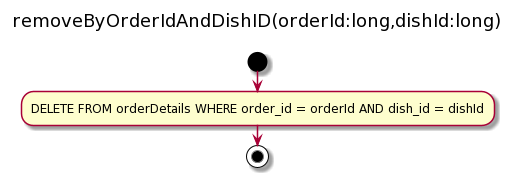

The diagram above was rendered by PlantUML. Its source (embedded in the PNG):
@startuml
title removeByOrderIdAndDishID(orderId:long,dishId:long) \n
start
:DELETE FROM orderDetails WHERE order_id = orderId AND dish_id = dishId;
stop
@enduml